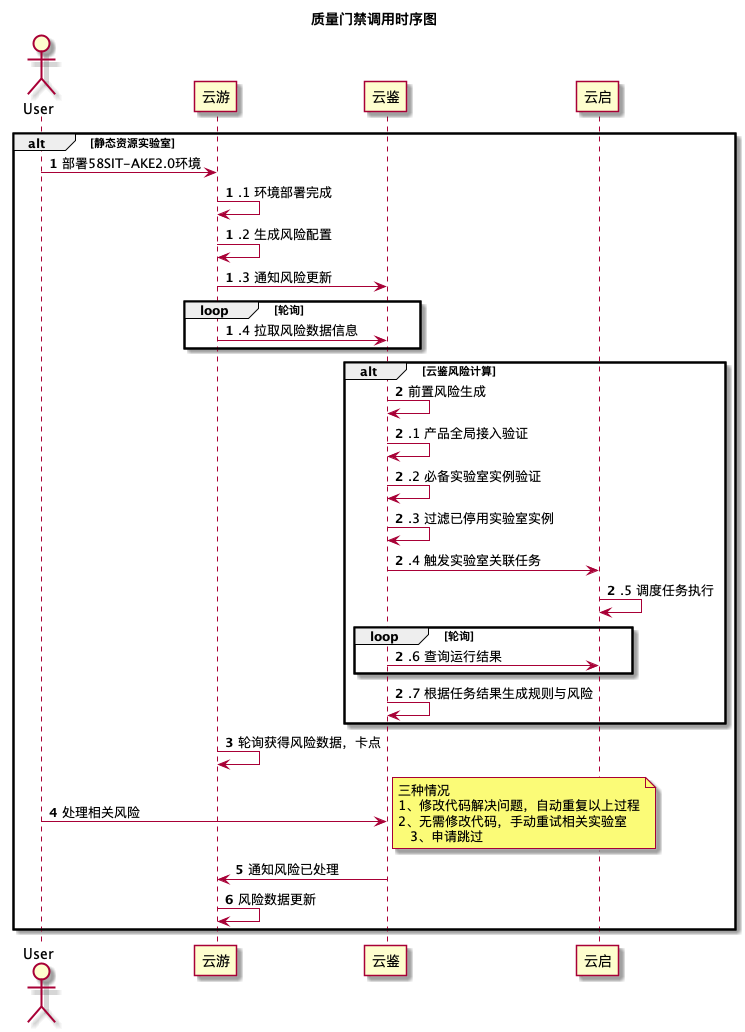

The diagram above was rendered by PlantUML. Its source (embedded in the PNG):
@startuml

title 质量门禁调用时序图

autonumber
actor User

alt 静态资源实验室
	autonumber 1 
    User -> 云游:部署58SIT-AKE2.0环境
    autonumber 1 
    云游 -> 云游:.1 环境部署完成
    autonumber 1 
    云游 -> 云游:.2 生成风险配置
    autonumber 1 
    云游 -> 云鉴:.3 通知风险更新
    loop 轮询
        autonumber 1
    	云游 -> 云鉴:.4 拉取风险数据信息
    end

    alt 云鉴风险计算
        云鉴 -> 云鉴:前置风险生成
        autonumber 2 
        云鉴 -> 云鉴:.1 产品全局接入验证
        autonumber 2 
        云鉴 -> 云鉴:.2 必备实验室实例验证
        autonumber 2 
        云鉴 -> 云鉴:.3 过滤已停用实验室实例
        autonumber 2 
        云鉴 -> 云启:.4 触发实验室关联任务
        autonumber 2 
        云启 -> 云启:.5 调度任务执行
        loop 轮询
            autonumber 2 
            云鉴 -> 云启:.6 查询运行结果
        end
        autonumber 2 
        云鉴 -> 云鉴:.7 根据任务结果生成规则与风险
    end
    
    云游 -> 云游:轮询获得风险数据，卡点
    User -> 云鉴:处理相关风险
    note right
    	三种情况
    	1、修改代码解决问题，自动重复以上过程
    	2、无需修改代码，手动重试相关实验室
        3、申请跳过
    end note
    云鉴 -> 云游:通知风险已处理
    云游 -> 云游:风险数据更新
end

@enduml